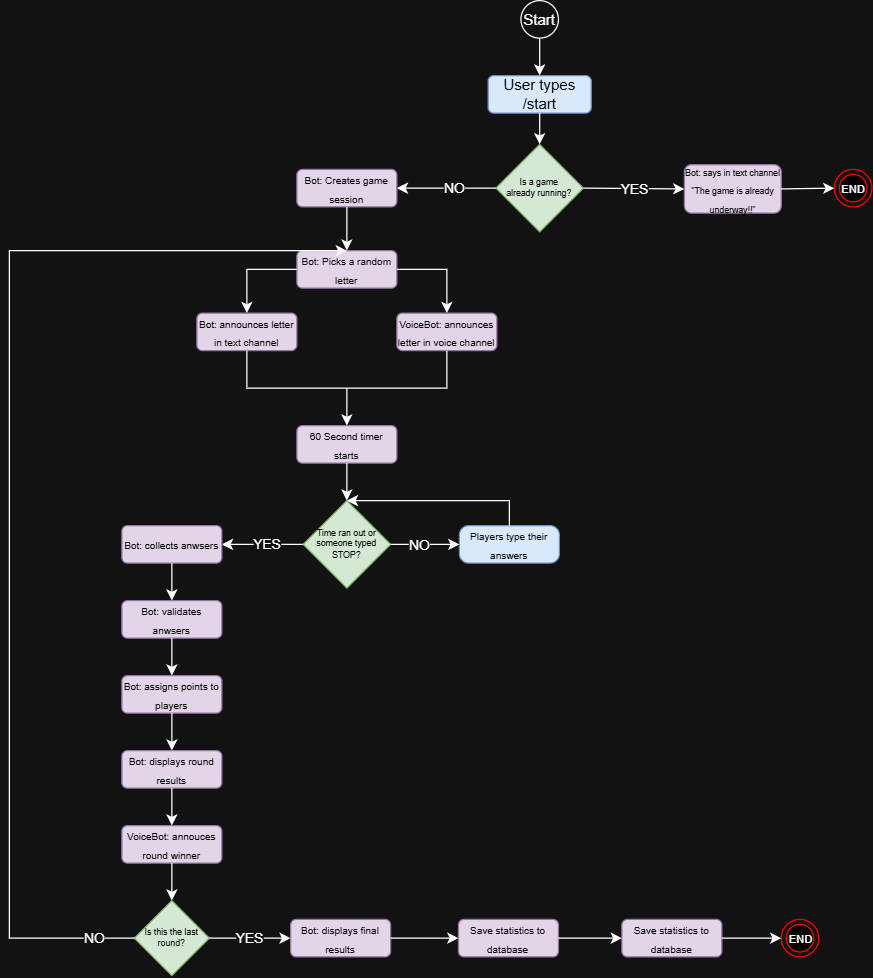

The diagram above was exported from draw.io. Its source (the exported page's mxGraphModel, read from the mxfile embedded in the PNG):
<mxGraphModel dx="1188" dy="701" grid="1" gridSize="10" guides="1" tooltips="1" connect="1" arrows="1" fold="1" page="1" pageScale="1" pageWidth="1169" pageHeight="827" background="none" math="0" shadow="0">
  <root>
    <mxCell id="0" />
    <mxCell id="1" parent="0" />
    <mxCell id="0qGIW-v7znI5V_1kGoJb-6" parent="1" style="rounded=1;whiteSpace=wrap;html=1;fillColor=#dae8fc;strokeColor=#6c8ebf;" value="&lt;font style=&quot;color: rgb(0, 0, 0);&quot;&gt;User types /start&lt;/font&gt;" vertex="1">
      <mxGeometry height="30" width="82.5" x="543" y="60" as="geometry" />
    </mxCell>
    <mxCell id="0qGIW-v7znI5V_1kGoJb-8" edge="1" parent="1" source="0qGIW-v7znI5V_1kGoJb-18" style="endArrow=classic;html=1;rounded=0;entryX=0.5;entryY=0;entryDx=0;entryDy=0;exitX=0.5;exitY=1;exitDx=0;exitDy=0;" target="0qGIW-v7znI5V_1kGoJb-6" value="">
      <mxGeometry height="50" relative="1" width="50" as="geometry">
        <Array as="points" />
        <mxPoint x="584.8077081103893" y="29.998767389633144" as="sourcePoint" />
        <mxPoint x="600" y="110" as="targetPoint" />
      </mxGeometry>
    </mxCell>
    <mxCell id="0qGIW-v7znI5V_1kGoJb-9" parent="1" style="rhombus;whiteSpace=wrap;html=1;fillColor=#d5e8d4;strokeColor=#82b366;fontSize=6;fontColor=#000000;" value="&lt;font style=&quot;color: rgb(0, 0, 0); font-size: 7px;&quot;&gt;Is a game &lt;font style=&quot;color: rgb(0, 0, 0);&quot;&gt;already&amp;nbsp;&lt;/font&gt;running?&lt;/font&gt;" vertex="1">
      <mxGeometry height="70" width="70" x="549.25" y="115" as="geometry" />
    </mxCell>
    <mxCell id="0qGIW-v7znI5V_1kGoJb-10" edge="1" parent="1" source="0qGIW-v7znI5V_1kGoJb-6" style="endArrow=classic;html=1;rounded=0;exitX=0.5;exitY=1;exitDx=0;exitDy=0;entryX=0.5;entryY=0;entryDx=0;entryDy=0;" target="0qGIW-v7znI5V_1kGoJb-9" value="">
      <mxGeometry height="50" relative="1" width="50" as="geometry">
        <Array as="points" />
        <mxPoint x="584.61" y="90" as="sourcePoint" />
        <mxPoint x="600" y="110" as="targetPoint" />
      </mxGeometry>
    </mxCell>
    <mxCell id="0qGIW-v7znI5V_1kGoJb-11" edge="1" parent="1" source="0qGIW-v7znI5V_1kGoJb-9" style="endArrow=classic;html=1;rounded=0;exitX=1;exitY=0.5;exitDx=0;exitDy=0;entryX=0;entryY=0.5;entryDx=0;entryDy=0;" target="0qGIW-v7znI5V_1kGoJb-16" value="">
      <mxGeometry relative="1" as="geometry">
        <Array as="points" />
        <mxPoint x="625.5" y="150" as="sourcePoint" />
        <mxPoint x="691.5" y="149.71" as="targetPoint" />
      </mxGeometry>
    </mxCell>
    <mxCell id="0qGIW-v7znI5V_1kGoJb-12" connectable="0" parent="0qGIW-v7znI5V_1kGoJb-11" style="edgeLabel;resizable=0;html=1;;align=center;verticalAlign=middle;" value="YES" vertex="1">
      <mxGeometry relative="1" as="geometry" />
    </mxCell>
    <mxCell id="0qGIW-v7znI5V_1kGoJb-16" parent="1" style="rounded=1;whiteSpace=wrap;html=1;fillColor=#e1d5e7;strokeColor=#9673a6;" value="&lt;font style=&quot;font-size: 7px; color: rgb(0, 0, 0);&quot;&gt;Bot: says in text channel &quot;The game is already underway!!&quot;&lt;/font&gt;" vertex="1">
      <mxGeometry height="38.75" width="77.5" x="700" y="131.25" as="geometry" />
    </mxCell>
    <mxCell id="0qGIW-v7znI5V_1kGoJb-18" parent="1" style="ellipse;" value="Start" vertex="1">
      <mxGeometry height="30" width="30" x="569.25" as="geometry" />
    </mxCell>
    <mxCell id="0qGIW-v7znI5V_1kGoJb-19" parent="1" style="ellipse;html=1;shape=endState;fillColor=#000000;strokeColor=#ff0000;" value="&lt;font style=&quot;font-size: 9px;&quot;&gt;END&lt;/font&gt;" vertex="1">
      <mxGeometry height="30" width="30" x="820" y="135" as="geometry" />
    </mxCell>
    <mxCell id="0qGIW-v7znI5V_1kGoJb-21" edge="1" parent="1" source="0qGIW-v7znI5V_1kGoJb-16" style="endArrow=classic;html=1;rounded=0;entryX=0;entryY=0.5;entryDx=0;entryDy=0;exitX=1;exitY=0.5;exitDx=0;exitDy=0;" target="0qGIW-v7znI5V_1kGoJb-19" value="">
      <mxGeometry height="50" relative="1" width="50" as="geometry">
        <mxPoint x="550" y="220" as="sourcePoint" />
        <mxPoint x="600" y="170" as="targetPoint" />
      </mxGeometry>
    </mxCell>
    <mxCell id="0qGIW-v7znI5V_1kGoJb-22" edge="1" parent="1" source="0qGIW-v7znI5V_1kGoJb-9" style="endArrow=classic;html=1;rounded=0;exitX=0;exitY=0.5;exitDx=0;exitDy=0;entryX=1;entryY=0.5;entryDx=0;entryDy=0;" target="0qGIW-v7znI5V_1kGoJb-27" value="">
      <mxGeometry relative="1" as="geometry">
        <mxPoint x="520" y="250" as="sourcePoint" />
        <mxPoint x="470" y="150" as="targetPoint" />
      </mxGeometry>
    </mxCell>
    <mxCell id="0qGIW-v7znI5V_1kGoJb-23" connectable="0" parent="0qGIW-v7znI5V_1kGoJb-22" style="edgeLabel;resizable=0;html=1;;align=center;verticalAlign=middle;" value="NO" vertex="1">
      <mxGeometry relative="1" as="geometry">
        <mxPoint x="6" as="offset" />
      </mxGeometry>
    </mxCell>
    <mxCell id="0qGIW-v7znI5V_1kGoJb-27" parent="1" style="rounded=1;whiteSpace=wrap;html=1;fillColor=#e1d5e7;strokeColor=#9673a6;fontColor=#000000;" value="&lt;font style=&quot;font-size: 8px;&quot;&gt;Bot: Creates game session&lt;/font&gt;" vertex="1">
      <mxGeometry height="30" width="80" x="390" y="135" as="geometry" />
    </mxCell>
    <mxCell id="0qGIW-v7znI5V_1kGoJb-28" edge="1" parent="1" source="0qGIW-v7znI5V_1kGoJb-27" style="endArrow=classic;html=1;rounded=0;exitX=0.5;exitY=1;exitDx=0;exitDy=0;entryX=0.5;entryY=0;entryDx=0;entryDy=0;" target="0qGIW-v7znI5V_1kGoJb-31" value="">
      <mxGeometry height="50" relative="1" width="50" as="geometry">
        <mxPoint x="530" y="220" as="sourcePoint" />
        <mxPoint x="430" y="200" as="targetPoint" />
      </mxGeometry>
    </mxCell>
    <mxCell id="0qGIW-v7znI5V_1kGoJb-31" parent="1" style="rounded=1;whiteSpace=wrap;html=1;fillColor=#e1d5e7;strokeColor=#9673a6;fontColor=#000000;" value="&lt;font style=&quot;font-size: 8px;&quot;&gt;Bot: Picks a random letter&lt;/font&gt;" vertex="1">
      <mxGeometry height="30" width="80" x="390" y="200" as="geometry" />
    </mxCell>
    <mxCell id="0qGIW-v7znI5V_1kGoJb-32" parent="1" style="rounded=1;whiteSpace=wrap;html=1;fillColor=#e1d5e7;strokeColor=#9673a6;fontColor=#000000;" value="&lt;span style=&quot;font-size: 8px;&quot;&gt;Bot: announces letter in text channel&lt;/span&gt;" vertex="1">
      <mxGeometry height="30" width="80" x="310" y="250" as="geometry" />
    </mxCell>
    <mxCell id="0qGIW-v7znI5V_1kGoJb-33" parent="1" style="rounded=1;whiteSpace=wrap;html=1;fillColor=#e1d5e7;strokeColor=#9673a6;fontColor=#000000;" value="&lt;span style=&quot;font-size: 8px;&quot;&gt;VoiceBot: announces letter in voice channel&lt;/span&gt;" vertex="1">
      <mxGeometry height="30" width="80" x="470" y="250" as="geometry" />
    </mxCell>
    <mxCell id="0qGIW-v7znI5V_1kGoJb-34" edge="1" parent="1" source="0qGIW-v7znI5V_1kGoJb-31" style="endArrow=classic;html=1;rounded=0;exitX=0;exitY=0.5;exitDx=0;exitDy=0;entryX=0.5;entryY=0;entryDx=0;entryDy=0;" target="0qGIW-v7znI5V_1kGoJb-32" value="">
      <mxGeometry height="50" relative="1" width="50" as="geometry">
        <Array as="points">
          <mxPoint x="350" y="215" />
        </Array>
        <mxPoint x="530" y="220" as="sourcePoint" />
        <mxPoint x="580" y="170" as="targetPoint" />
      </mxGeometry>
    </mxCell>
    <mxCell id="0qGIW-v7znI5V_1kGoJb-35" edge="1" parent="1" source="0qGIW-v7znI5V_1kGoJb-31" style="endArrow=classic;html=1;rounded=0;exitX=1;exitY=0.5;exitDx=0;exitDy=0;entryX=0.5;entryY=0;entryDx=0;entryDy=0;" target="0qGIW-v7znI5V_1kGoJb-33" value="">
      <mxGeometry height="50" relative="1" width="50" as="geometry">
        <Array as="points">
          <mxPoint x="510" y="215" />
        </Array>
        <mxPoint x="530" y="210" as="sourcePoint" />
        <mxPoint x="490" y="255" as="targetPoint" />
      </mxGeometry>
    </mxCell>
    <mxCell id="0qGIW-v7znI5V_1kGoJb-36" edge="1" parent="1" source="0qGIW-v7znI5V_1kGoJb-32" style="endArrow=none;html=1;rounded=0;exitX=0.5;exitY=1;exitDx=0;exitDy=0;entryX=0.5;entryY=1;entryDx=0;entryDy=0;" target="0qGIW-v7znI5V_1kGoJb-33" value="">
      <mxGeometry height="50" relative="1" width="50" as="geometry">
        <Array as="points">
          <mxPoint x="350" y="310" />
          <mxPoint x="430" y="310" />
          <mxPoint x="510" y="310" />
        </Array>
        <mxPoint x="320" y="300" as="sourcePoint" />
        <mxPoint x="520" y="300" as="targetPoint" />
      </mxGeometry>
    </mxCell>
    <mxCell id="0qGIW-v7znI5V_1kGoJb-38" parent="1" style="rounded=1;whiteSpace=wrap;html=1;fillColor=#e1d5e7;strokeColor=#9673a6;fontColor=#000000;" value="&lt;span style=&quot;font-size: 8px;&quot;&gt;60 Second timer starts&lt;/span&gt;" vertex="1">
      <mxGeometry height="30" width="80" x="390" y="340" as="geometry" />
    </mxCell>
    <mxCell id="0qGIW-v7znI5V_1kGoJb-39" edge="1" parent="1" style="endArrow=classic;html=1;rounded=0;entryX=0.5;entryY=0;entryDx=0;entryDy=0;" target="0qGIW-v7znI5V_1kGoJb-38" value="">
      <mxGeometry height="50" relative="1" width="50" as="geometry">
        <mxPoint x="430" y="310" as="sourcePoint" />
        <mxPoint x="580" y="220" as="targetPoint" />
      </mxGeometry>
    </mxCell>
    <mxCell id="0qGIW-v7znI5V_1kGoJb-41" parent="1" style="rhombus;whiteSpace=wrap;html=1;fillColor=#d5e8d4;strokeColor=#82b366;fontSize=6;fontColor=#000000;" value="&lt;font color=&quot;#000000&quot; style=&quot;font-size: 7px;&quot;&gt;Time ran out or someone typed STOP?&lt;/font&gt;" vertex="1">
      <mxGeometry height="70" width="70" x="395" y="400" as="geometry" />
    </mxCell>
    <mxCell id="0qGIW-v7znI5V_1kGoJb-42" edge="1" parent="1" source="0qGIW-v7znI5V_1kGoJb-38" style="endArrow=classic;html=1;rounded=0;exitX=0.5;exitY=1;exitDx=0;exitDy=0;entryX=0.5;entryY=0;entryDx=0;entryDy=0;" target="0qGIW-v7znI5V_1kGoJb-41" value="">
      <mxGeometry height="50" relative="1" width="50" as="geometry">
        <mxPoint x="530" y="390" as="sourcePoint" />
        <mxPoint x="580" y="340" as="targetPoint" />
      </mxGeometry>
    </mxCell>
    <mxCell id="0qGIW-v7znI5V_1kGoJb-43" parent="1" style="rounded=1;whiteSpace=wrap;html=1;fillColor=#dae8fc;strokeColor=#6c8ebf;arcSize=25;" value="&lt;span style=&quot;font-size: 8px;&quot;&gt;&lt;font style=&quot;color: rgb(0, 0, 0);&quot;&gt;Players type their answers&lt;/font&gt;&lt;/span&gt;" vertex="1">
      <mxGeometry height="30" width="80" x="520" y="420" as="geometry" />
    </mxCell>
    <mxCell id="0qGIW-v7znI5V_1kGoJb-44" edge="1" parent="1" source="0qGIW-v7znI5V_1kGoJb-41" style="endArrow=classic;html=1;rounded=0;exitX=1;exitY=0.5;exitDx=0;exitDy=0;entryX=0;entryY=0.5;entryDx=0;entryDy=0;" target="0qGIW-v7znI5V_1kGoJb-43" value="">
      <mxGeometry height="50" relative="1" width="50" as="geometry">
        <mxPoint x="530" y="390" as="sourcePoint" />
        <mxPoint x="580" y="340" as="targetPoint" />
      </mxGeometry>
    </mxCell>
    <mxCell id="0qGIW-v7znI5V_1kGoJb-45" connectable="0" parent="0qGIW-v7znI5V_1kGoJb-44" style="edgeLabel;html=1;align=center;verticalAlign=middle;resizable=0;points=[];" value="NO" vertex="1">
      <mxGeometry relative="1" x="-0.0857" y="-1" as="geometry">
        <mxPoint x="-2" as="offset" />
      </mxGeometry>
    </mxCell>
    <mxCell id="0qGIW-v7znI5V_1kGoJb-46" edge="1" parent="1" source="0qGIW-v7znI5V_1kGoJb-41" style="endArrow=classic;html=1;rounded=0;exitX=0;exitY=0.5;exitDx=0;exitDy=0;entryX=1;entryY=0.5;entryDx=0;entryDy=0;" target="0qGIW-v7znI5V_1kGoJb-49" value="">
      <mxGeometry height="50" relative="1" width="50" as="geometry">
        <mxPoint x="530" y="390" as="sourcePoint" />
        <mxPoint x="330" y="435" as="targetPoint" />
      </mxGeometry>
    </mxCell>
    <mxCell id="0qGIW-v7znI5V_1kGoJb-48" connectable="0" parent="0qGIW-v7znI5V_1kGoJb-46" style="edgeLabel;html=1;align=center;verticalAlign=middle;resizable=0;points=[];" value="YES" vertex="1">
      <mxGeometry relative="1" x="-0.0945" y="2" as="geometry">
        <mxPoint y="-2" as="offset" />
      </mxGeometry>
    </mxCell>
    <mxCell id="0qGIW-v7znI5V_1kGoJb-47" edge="1" parent="1" source="0qGIW-v7znI5V_1kGoJb-43" style="endArrow=classic;html=1;rounded=0;exitX=0.5;exitY=0;exitDx=0;exitDy=0;entryX=0.5;entryY=0;entryDx=0;entryDy=0;" target="0qGIW-v7znI5V_1kGoJb-41" value="">
      <mxGeometry height="50" relative="1" width="50" as="geometry">
        <Array as="points">
          <mxPoint x="560" y="400" />
        </Array>
        <mxPoint x="530" y="390" as="sourcePoint" />
        <mxPoint x="560" y="370" as="targetPoint" />
      </mxGeometry>
    </mxCell>
    <mxCell id="0qGIW-v7znI5V_1kGoJb-49" parent="1" style="rounded=1;whiteSpace=wrap;html=1;fillColor=#e1d5e7;strokeColor=#9673a6;fontColor=#000000;" value="&lt;span style=&quot;font-size: 8px;&quot;&gt;&lt;font style=&quot;color: rgb(0, 0, 0);&quot;&gt;Bot: collects anwsers&lt;/font&gt;&lt;/span&gt;" vertex="1">
      <mxGeometry height="30" width="80" x="250" y="420" as="geometry" />
    </mxCell>
    <mxCell id="0qGIW-v7znI5V_1kGoJb-50" parent="1" style="rounded=1;whiteSpace=wrap;html=1;fillColor=#e1d5e7;strokeColor=#9673a6;fontColor=#000000;" value="&lt;span style=&quot;font-size: 8px;&quot;&gt;&lt;font style=&quot;color: rgb(0, 0, 0);&quot;&gt;Bot: validates anwsers&lt;/font&gt;&lt;/span&gt;" vertex="1">
      <mxGeometry height="30" width="80" x="250" y="480" as="geometry" />
    </mxCell>
    <mxCell id="0qGIW-v7znI5V_1kGoJb-51" edge="1" parent="1" source="0qGIW-v7znI5V_1kGoJb-49" style="endArrow=classic;html=1;rounded=0;exitX=0.5;exitY=1;exitDx=0;exitDy=0;entryX=0.5;entryY=0;entryDx=0;entryDy=0;" target="0qGIW-v7znI5V_1kGoJb-50" value="">
      <mxGeometry height="50" relative="1" width="50" as="geometry">
        <mxPoint x="360" y="480" as="sourcePoint" />
        <mxPoint x="410" y="430" as="targetPoint" />
      </mxGeometry>
    </mxCell>
    <mxCell id="0qGIW-v7znI5V_1kGoJb-52" parent="1" style="rounded=1;whiteSpace=wrap;html=1;fillColor=#e1d5e7;strokeColor=#9673a6;fontColor=#000000;" value="&lt;span style=&quot;font-size: 8px;&quot;&gt;&lt;font style=&quot;color: rgb(0, 0, 0);&quot;&gt;Bot: assigns points to players&lt;/font&gt;&lt;/span&gt;" vertex="1">
      <mxGeometry height="30" width="80" x="250" y="540" as="geometry" />
    </mxCell>
    <mxCell id="0qGIW-v7znI5V_1kGoJb-53" edge="1" parent="1" source="0qGIW-v7znI5V_1kGoJb-50" style="endArrow=classic;html=1;rounded=0;exitX=0.5;exitY=1;exitDx=0;exitDy=0;entryX=0.5;entryY=0;entryDx=0;entryDy=0;" target="0qGIW-v7znI5V_1kGoJb-52" value="">
      <mxGeometry height="50" relative="1" width="50" as="geometry">
        <mxPoint x="450" y="480" as="sourcePoint" />
        <mxPoint x="500" y="430" as="targetPoint" />
      </mxGeometry>
    </mxCell>
    <mxCell id="0qGIW-v7znI5V_1kGoJb-54" parent="1" style="rounded=1;whiteSpace=wrap;html=1;fillColor=#e1d5e7;strokeColor=#9673a6;fontColor=#000000;" value="&lt;span style=&quot;font-size: 8px;&quot;&gt;&lt;font style=&quot;color: rgb(0, 0, 0);&quot;&gt;Bot: displays round results&lt;/font&gt;&lt;/span&gt;" vertex="1">
      <mxGeometry height="30" width="80" x="250" y="600" as="geometry" />
    </mxCell>
    <mxCell id="0qGIW-v7znI5V_1kGoJb-55" parent="1" style="rounded=1;whiteSpace=wrap;html=1;fillColor=#e1d5e7;strokeColor=#9673a6;fontColor=#000000;" value="&lt;span style=&quot;font-size: 8px;&quot;&gt;&lt;font style=&quot;color: rgb(0, 0, 0);&quot;&gt;VoiceBot: annouces round winner&lt;/font&gt;&lt;/span&gt;" vertex="1">
      <mxGeometry height="30" width="80" x="250" y="660" as="geometry" />
    </mxCell>
    <mxCell id="0qGIW-v7znI5V_1kGoJb-56" edge="1" parent="1" source="0qGIW-v7znI5V_1kGoJb-52" style="endArrow=classic;html=1;rounded=0;exitX=0.5;exitY=1;exitDx=0;exitDy=0;entryX=0.5;entryY=0;entryDx=0;entryDy=0;" target="0qGIW-v7znI5V_1kGoJb-54" value="">
      <mxGeometry height="50" relative="1" width="50" as="geometry">
        <mxPoint x="440" y="620" as="sourcePoint" />
        <mxPoint x="490" y="570" as="targetPoint" />
      </mxGeometry>
    </mxCell>
    <mxCell id="0qGIW-v7znI5V_1kGoJb-57" edge="1" parent="1" source="0qGIW-v7znI5V_1kGoJb-54" style="endArrow=classic;html=1;rounded=0;exitX=0.5;exitY=1;exitDx=0;exitDy=0;entryX=0.5;entryY=0;entryDx=0;entryDy=0;" target="0qGIW-v7znI5V_1kGoJb-55" value="">
      <mxGeometry height="50" relative="1" width="50" as="geometry">
        <mxPoint x="370" y="670" as="sourcePoint" />
        <mxPoint x="420" y="620" as="targetPoint" />
      </mxGeometry>
    </mxCell>
    <mxCell id="0qGIW-v7znI5V_1kGoJb-59" parent="1" style="rhombus;whiteSpace=wrap;html=1;fillColor=#d5e8d4;strokeColor=#82b366;fontSize=6;fontColor=#000000;" value="&lt;font color=&quot;#000000&quot; style=&quot;font-size: 7px;&quot;&gt;Is this the last round?&lt;/font&gt;" vertex="1">
      <mxGeometry height="60" width="60" x="260" y="720" as="geometry" />
    </mxCell>
    <mxCell id="0qGIW-v7znI5V_1kGoJb-60" edge="1" parent="1" source="0qGIW-v7znI5V_1kGoJb-55" style="endArrow=classic;html=1;rounded=0;exitX=0.5;exitY=1;exitDx=0;exitDy=0;entryX=0.5;entryY=0;entryDx=0;entryDy=0;" target="0qGIW-v7znI5V_1kGoJb-59" value="">
      <mxGeometry height="50" relative="1" width="50" as="geometry">
        <mxPoint x="430" y="790" as="sourcePoint" />
        <mxPoint x="480" y="740" as="targetPoint" />
      </mxGeometry>
    </mxCell>
    <mxCell id="0qGIW-v7znI5V_1kGoJb-61" edge="1" parent="1" source="0qGIW-v7znI5V_1kGoJb-59" style="endArrow=classic;html=1;rounded=0;exitX=0;exitY=0.5;exitDx=0;exitDy=0;entryX=0.5;entryY=0;entryDx=0;entryDy=0;" target="0qGIW-v7znI5V_1kGoJb-31" value="">
      <mxGeometry relative="1" as="geometry">
        <Array as="points">
          <mxPoint x="160" y="750" />
          <mxPoint x="160" y="460" />
          <mxPoint x="160" y="200" />
        </Array>
        <mxPoint x="400" y="680" as="sourcePoint" />
        <mxPoint x="160" y="190" as="targetPoint" />
      </mxGeometry>
    </mxCell>
    <mxCell id="0qGIW-v7znI5V_1kGoJb-62" connectable="0" parent="0qGIW-v7znI5V_1kGoJb-61" style="edgeLabel;resizable=0;html=1;;align=center;verticalAlign=middle;" value="NO" vertex="1">
      <mxGeometry relative="1" as="geometry">
        <mxPoint x="68" y="360" as="offset" />
      </mxGeometry>
    </mxCell>
    <mxCell id="0qGIW-v7znI5V_1kGoJb-68" edge="1" parent="1" source="0qGIW-v7znI5V_1kGoJb-59" style="endArrow=classic;html=1;rounded=0;exitX=1;exitY=0.5;exitDx=0;exitDy=0;" target="0qGIW-v7znI5V_1kGoJb-67" value="">
      <mxGeometry height="50" relative="1" width="50" as="geometry">
        <Array as="points" />
        <mxPoint x="320" y="750" as="sourcePoint" />
        <mxPoint x="490" y="750" as="targetPoint" />
      </mxGeometry>
    </mxCell>
    <mxCell id="0qGIW-v7znI5V_1kGoJb-69" connectable="0" parent="0qGIW-v7znI5V_1kGoJb-68" style="edgeLabel;html=1;align=center;verticalAlign=middle;resizable=0;points=[];" value="YES" vertex="1">
      <mxGeometry relative="1" x="-0.0471" y="-1" as="geometry">
        <mxPoint x="1" y="-1" as="offset" />
      </mxGeometry>
    </mxCell>
    <mxCell id="0qGIW-v7znI5V_1kGoJb-67" parent="1" style="rounded=1;whiteSpace=wrap;html=1;fillColor=#e1d5e7;strokeColor=#9673a6;fontColor=#000000;" value="&lt;span style=&quot;font-size: 8px;&quot;&gt;&lt;font style=&quot;color: rgb(0, 0, 0);&quot;&gt;Bot: displays final results&lt;/font&gt;&lt;/span&gt;" vertex="1">
      <mxGeometry height="30" width="80" x="385" y="735" as="geometry" />
    </mxCell>
    <mxCell id="0qGIW-v7znI5V_1kGoJb-70" parent="1" style="rounded=1;whiteSpace=wrap;html=1;fillColor=#e1d5e7;strokeColor=#9673a6;fontColor=#000000;" value="&lt;span style=&quot;font-size: 8px;&quot;&gt;&lt;font style=&quot;color: rgb(0, 0, 0);&quot;&gt;Save statistics to database&lt;/font&gt;&lt;/span&gt;" vertex="1">
      <mxGeometry height="30" width="80" x="519.25" y="735" as="geometry" />
    </mxCell>
    <mxCell id="0qGIW-v7znI5V_1kGoJb-71" edge="1" parent="1" source="0qGIW-v7znI5V_1kGoJb-67" style="endArrow=classic;html=1;rounded=0;exitX=1;exitY=0.5;exitDx=0;exitDy=0;entryX=0;entryY=0.5;entryDx=0;entryDy=0;" target="0qGIW-v7znI5V_1kGoJb-70" value="">
      <mxGeometry height="50" relative="1" width="50" as="geometry">
        <mxPoint x="610" y="670" as="sourcePoint" />
        <mxPoint x="660" y="620" as="targetPoint" />
      </mxGeometry>
    </mxCell>
    <mxCell id="0qGIW-v7znI5V_1kGoJb-72" parent="1" style="rounded=1;whiteSpace=wrap;html=1;fillColor=#e1d5e7;strokeColor=#9673a6;fontColor=#000000;" value="&lt;span style=&quot;font-size: 8px;&quot;&gt;&lt;font style=&quot;color: rgb(0, 0, 0);&quot;&gt;Save statistics to database&lt;/font&gt;&lt;/span&gt;" vertex="1">
      <mxGeometry height="30" width="80" x="650" y="735" as="geometry" />
    </mxCell>
    <mxCell id="0qGIW-v7znI5V_1kGoJb-73" edge="1" parent="1" source="0qGIW-v7znI5V_1kGoJb-70" style="endArrow=classic;html=1;rounded=0;exitX=1;exitY=0.5;exitDx=0;exitDy=0;entryX=0;entryY=0.5;entryDx=0;entryDy=0;" target="0qGIW-v7znI5V_1kGoJb-72" value="">
      <mxGeometry height="50" relative="1" width="50" as="geometry">
        <mxPoint x="610" y="670" as="sourcePoint" />
        <mxPoint x="660" y="620" as="targetPoint" />
      </mxGeometry>
    </mxCell>
    <mxCell id="0qGIW-v7znI5V_1kGoJb-74" parent="1" style="ellipse;html=1;shape=endState;fillColor=#000000;strokeColor=#ff0000;" value="&lt;font style=&quot;font-size: 9px;&quot;&gt;END&lt;/font&gt;" vertex="1">
      <mxGeometry height="30" width="30" x="777.5" y="735" as="geometry" />
    </mxCell>
    <mxCell id="0qGIW-v7znI5V_1kGoJb-75" edge="1" parent="1" source="0qGIW-v7znI5V_1kGoJb-72" style="endArrow=classic;html=1;rounded=0;exitX=1;exitY=0.5;exitDx=0;exitDy=0;entryX=0;entryY=0.5;entryDx=0;entryDy=0;" target="0qGIW-v7znI5V_1kGoJb-74" value="">
      <mxGeometry height="50" relative="1" width="50" as="geometry">
        <mxPoint x="610" y="720" as="sourcePoint" />
        <mxPoint x="660" y="670" as="targetPoint" />
      </mxGeometry>
    </mxCell>
  </root>
</mxGraphModel>